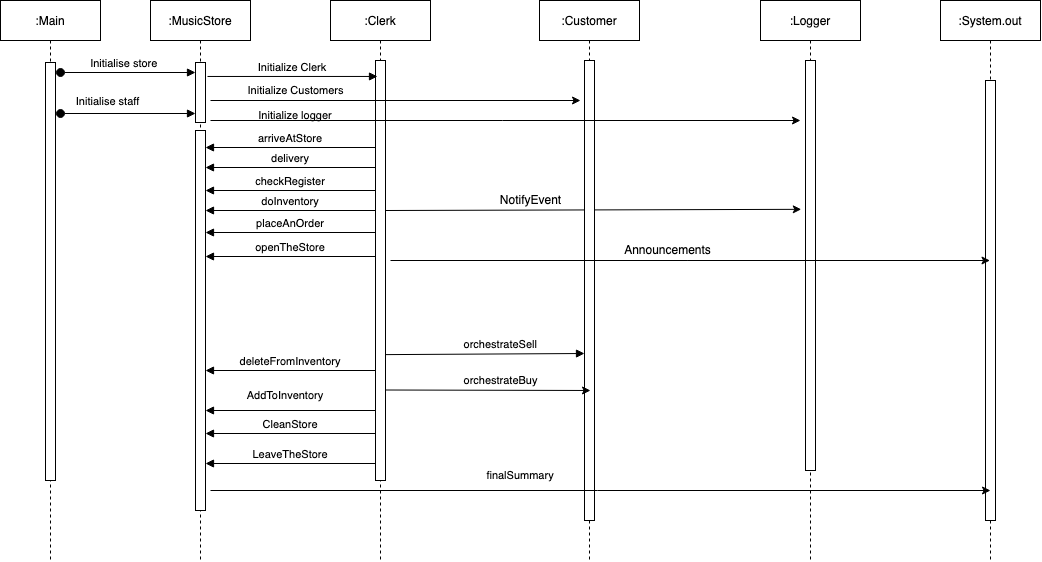

The diagram above was exported from draw.io. Its source (the exported page's mxGraphModel, read from the mxfile embedded in the PNG):
<mxGraphModel dx="1483" dy="800" grid="1" gridSize="10" guides="1" tooltips="1" connect="1" arrows="1" fold="1" page="1" pageScale="1" pageWidth="1654" pageHeight="2336" math="0" shadow="0">
  <root>
    <mxCell id="6q90Y4U-0vdlahY8mU5t-0" />
    <mxCell id="6q90Y4U-0vdlahY8mU5t-1" parent="6q90Y4U-0vdlahY8mU5t-0" />
    <mxCell id="840ubHiLhxjiNhBQdhfO-0" value=":MusicStore" style="shape=umlLifeline;perimeter=lifelinePerimeter;container=1;collapsible=0;recursiveResize=0;rounded=0;shadow=0;strokeWidth=1;" parent="6q90Y4U-0vdlahY8mU5t-1" vertex="1">
      <mxGeometry x="310" y="80" width="100" height="560" as="geometry" />
    </mxCell>
    <mxCell id="840ubHiLhxjiNhBQdhfO-1" value="" style="points=[];perimeter=orthogonalPerimeter;rounded=0;shadow=0;strokeWidth=1;" parent="840ubHiLhxjiNhBQdhfO-0" vertex="1">
      <mxGeometry x="45" y="62" width="10" height="60" as="geometry" />
    </mxCell>
    <mxCell id="840ubHiLhxjiNhBQdhfO-2" value="Initialise store" style="verticalAlign=bottom;startArrow=oval;endArrow=block;startSize=8;shadow=0;strokeWidth=1;" parent="840ubHiLhxjiNhBQdhfO-0" edge="1">
      <mxGeometry x="-0.0588" relative="1" as="geometry">
        <mxPoint x="-90" y="72" as="sourcePoint" />
        <mxPoint x="45" y="72" as="targetPoint" />
        <mxPoint as="offset" />
      </mxGeometry>
    </mxCell>
    <mxCell id="840ubHiLhxjiNhBQdhfO-3" value="" style="points=[];perimeter=orthogonalPerimeter;rounded=0;shadow=0;strokeWidth=1;" parent="840ubHiLhxjiNhBQdhfO-0" vertex="1">
      <mxGeometry x="45" y="130" width="10" height="380" as="geometry" />
    </mxCell>
    <mxCell id="840ubHiLhxjiNhBQdhfO-4" value=":Clerk" style="shape=umlLifeline;perimeter=lifelinePerimeter;container=1;collapsible=0;recursiveResize=0;rounded=0;shadow=0;strokeWidth=1;" parent="6q90Y4U-0vdlahY8mU5t-1" vertex="1">
      <mxGeometry x="490" y="80" width="100" height="560" as="geometry" />
    </mxCell>
    <mxCell id="840ubHiLhxjiNhBQdhfO-5" value="" style="points=[];perimeter=orthogonalPerimeter;rounded=0;shadow=0;strokeWidth=1;" parent="840ubHiLhxjiNhBQdhfO-4" vertex="1">
      <mxGeometry x="45" y="60" width="10" height="420" as="geometry" />
    </mxCell>
    <mxCell id="dgzg9ve3LAG9SE8TrK2F-7" value="doInventory" style="verticalAlign=bottom;endArrow=block;entryX=1;entryY=0;shadow=0;strokeWidth=1;" parent="840ubHiLhxjiNhBQdhfO-4" edge="1">
      <mxGeometry relative="1" as="geometry">
        <mxPoint x="45" y="210.00000000000006" as="sourcePoint" />
        <mxPoint x="-125" y="210.00000000000006" as="targetPoint" />
      </mxGeometry>
    </mxCell>
    <mxCell id="eN4Q4exkN6B7lFr_AqVx-21" value="" style="endArrow=classic;html=1;rounded=0;fontSize=11;entryX=-0.425;entryY=0.363;entryDx=0;entryDy=0;entryPerimeter=0;" edge="1" parent="840ubHiLhxjiNhBQdhfO-4" target="dgzg9ve3LAG9SE8TrK2F-3">
      <mxGeometry width="50" height="50" relative="1" as="geometry">
        <mxPoint x="55" y="210" as="sourcePoint" />
        <mxPoint x="105" y="160" as="targetPoint" />
      </mxGeometry>
    </mxCell>
    <mxCell id="840ubHiLhxjiNhBQdhfO-7" value="Initialize Clerk" style="verticalAlign=bottom;endArrow=block;shadow=0;strokeWidth=1;entryX=0.2;entryY=0.038;entryDx=0;entryDy=0;entryPerimeter=0;exitX=1.2;exitY=0.233;exitDx=0;exitDy=0;exitPerimeter=0;" parent="6q90Y4U-0vdlahY8mU5t-1" target="840ubHiLhxjiNhBQdhfO-5" edge="1" source="840ubHiLhxjiNhBQdhfO-1">
      <mxGeometry relative="1" as="geometry">
        <mxPoint x="365" y="173" as="sourcePoint" />
        <mxPoint x="540" y="173" as="targetPoint" />
      </mxGeometry>
    </mxCell>
    <mxCell id="840ubHiLhxjiNhBQdhfO-8" value="arriveAtStore" style="verticalAlign=bottom;endArrow=block;entryX=1;entryY=0;shadow=0;strokeWidth=1;" parent="6q90Y4U-0vdlahY8mU5t-1" edge="1">
      <mxGeometry relative="1" as="geometry">
        <mxPoint x="535" y="227.00000000000006" as="sourcePoint" />
        <mxPoint x="365" y="227.00000000000006" as="targetPoint" />
      </mxGeometry>
    </mxCell>
    <mxCell id="dgzg9ve3LAG9SE8TrK2F-0" value=":Customer" style="shape=umlLifeline;perimeter=lifelinePerimeter;container=1;collapsible=0;recursiveResize=0;rounded=0;shadow=0;strokeWidth=1;" parent="6q90Y4U-0vdlahY8mU5t-1" vertex="1">
      <mxGeometry x="699" y="80" width="100" height="560" as="geometry" />
    </mxCell>
    <mxCell id="dgzg9ve3LAG9SE8TrK2F-1" value="" style="points=[];perimeter=orthogonalPerimeter;rounded=0;shadow=0;strokeWidth=1;" parent="dgzg9ve3LAG9SE8TrK2F-0" vertex="1">
      <mxGeometry x="45" y="60" width="10" height="460" as="geometry" />
    </mxCell>
    <mxCell id="dgzg9ve3LAG9SE8TrK2F-13" value="orchestrateSell" style="verticalAlign=bottom;endArrow=none;entryX=1;entryY=0;shadow=0;strokeWidth=1;startArrow=block;startFill=1;exitX=-0.017;exitY=0.216;exitDx=0;exitDy=0;exitPerimeter=0;endFill=0;" edge="1" parent="dgzg9ve3LAG9SE8TrK2F-0">
      <mxGeometry x="-0.1568" relative="1" as="geometry">
        <mxPoint x="44.999999999999886" y="353" as="sourcePoint" />
        <mxPoint x="-153.82999999999998" y="354.12" as="targetPoint" />
        <mxPoint as="offset" />
      </mxGeometry>
    </mxCell>
    <mxCell id="eN4Q4exkN6B7lFr_AqVx-17" value="" style="endArrow=classic;html=1;rounded=0;fontSize=11;" edge="1" parent="dgzg9ve3LAG9SE8TrK2F-0">
      <mxGeometry width="50" height="50" relative="1" as="geometry">
        <mxPoint x="-329" y="120" as="sourcePoint" />
        <mxPoint x="261" y="120" as="targetPoint" />
      </mxGeometry>
    </mxCell>
    <mxCell id="dgzg9ve3LAG9SE8TrK2F-2" value=":Logger" style="shape=umlLifeline;perimeter=lifelinePerimeter;container=1;collapsible=0;recursiveResize=0;rounded=0;shadow=0;strokeWidth=1;" parent="6q90Y4U-0vdlahY8mU5t-1" vertex="1">
      <mxGeometry x="920" y="80" width="100" height="560" as="geometry" />
    </mxCell>
    <mxCell id="dgzg9ve3LAG9SE8TrK2F-3" value="" style="points=[];perimeter=orthogonalPerimeter;rounded=0;shadow=0;strokeWidth=1;" parent="dgzg9ve3LAG9SE8TrK2F-2" vertex="1">
      <mxGeometry x="45" y="60" width="10" height="410" as="geometry" />
    </mxCell>
    <mxCell id="dgzg9ve3LAG9SE8TrK2F-4" value="Initialise staff" style="verticalAlign=bottom;startArrow=oval;endArrow=block;startSize=8;shadow=0;strokeWidth=1;" parent="6q90Y4U-0vdlahY8mU5t-1" edge="1">
      <mxGeometry x="-0.2941" y="3" relative="1" as="geometry">
        <mxPoint x="220" y="193" as="sourcePoint" />
        <mxPoint x="355" y="193" as="targetPoint" />
        <mxPoint as="offset" />
      </mxGeometry>
    </mxCell>
    <mxCell id="dgzg9ve3LAG9SE8TrK2F-5" value="delivery" style="verticalAlign=bottom;endArrow=block;entryX=1;entryY=0;shadow=0;strokeWidth=1;" parent="6q90Y4U-0vdlahY8mU5t-1" edge="1">
      <mxGeometry relative="1" as="geometry">
        <mxPoint x="535" y="247.00000000000006" as="sourcePoint" />
        <mxPoint x="365" y="247.00000000000006" as="targetPoint" />
      </mxGeometry>
    </mxCell>
    <mxCell id="dgzg9ve3LAG9SE8TrK2F-6" value="checkRegister" style="verticalAlign=bottom;endArrow=block;entryX=1;entryY=0;shadow=0;strokeWidth=1;" parent="6q90Y4U-0vdlahY8mU5t-1" edge="1">
      <mxGeometry relative="1" as="geometry">
        <mxPoint x="535" y="270.00000000000006" as="sourcePoint" />
        <mxPoint x="365" y="270.00000000000006" as="targetPoint" />
      </mxGeometry>
    </mxCell>
    <mxCell id="dgzg9ve3LAG9SE8TrK2F-8" value="placeAnOrder" style="verticalAlign=bottom;endArrow=block;entryX=1;entryY=0;shadow=0;strokeWidth=1;" parent="6q90Y4U-0vdlahY8mU5t-1" edge="1">
      <mxGeometry relative="1" as="geometry">
        <mxPoint x="535" y="312.00000000000006" as="sourcePoint" />
        <mxPoint x="365" y="312.00000000000006" as="targetPoint" />
      </mxGeometry>
    </mxCell>
    <mxCell id="dgzg9ve3LAG9SE8TrK2F-9" value="openTheStore" style="verticalAlign=bottom;endArrow=block;entryX=1;entryY=0;shadow=0;strokeWidth=1;" parent="6q90Y4U-0vdlahY8mU5t-1" edge="1">
      <mxGeometry relative="1" as="geometry">
        <mxPoint x="535" y="336.00000000000006" as="sourcePoint" />
        <mxPoint x="365" y="336.00000000000006" as="targetPoint" />
      </mxGeometry>
    </mxCell>
    <mxCell id="dgzg9ve3LAG9SE8TrK2F-17" value="deleteFromInventory" style="verticalAlign=bottom;endArrow=block;entryX=1;entryY=0;shadow=0;strokeWidth=1;" edge="1" parent="6q90Y4U-0vdlahY8mU5t-1">
      <mxGeometry relative="1" as="geometry">
        <mxPoint x="535" y="450" as="sourcePoint" />
        <mxPoint x="365" y="450" as="targetPoint" />
      </mxGeometry>
    </mxCell>
    <mxCell id="dgzg9ve3LAG9SE8TrK2F-18" value="CleanStore" style="verticalAlign=bottom;endArrow=block;entryX=1;entryY=0;shadow=0;strokeWidth=1;" edge="1" parent="6q90Y4U-0vdlahY8mU5t-1">
      <mxGeometry relative="1" as="geometry">
        <mxPoint x="535" y="513" as="sourcePoint" />
        <mxPoint x="365" y="513" as="targetPoint" />
      </mxGeometry>
    </mxCell>
    <mxCell id="dgzg9ve3LAG9SE8TrK2F-19" value="LeaveTheStore" style="verticalAlign=bottom;endArrow=block;entryX=1;entryY=0;shadow=0;strokeWidth=1;" edge="1" parent="6q90Y4U-0vdlahY8mU5t-1">
      <mxGeometry relative="1" as="geometry">
        <mxPoint x="535" y="543" as="sourcePoint" />
        <mxPoint x="365" y="543" as="targetPoint" />
      </mxGeometry>
    </mxCell>
    <mxCell id="eN4Q4exkN6B7lFr_AqVx-0" value="" style="endArrow=classic;html=1;rounded=0;" edge="1" parent="6q90Y4U-0vdlahY8mU5t-1">
      <mxGeometry width="50" height="50" relative="1" as="geometry">
        <mxPoint x="545" y="469.5" as="sourcePoint" />
        <mxPoint x="750" y="470" as="targetPoint" />
      </mxGeometry>
    </mxCell>
    <mxCell id="eN4Q4exkN6B7lFr_AqVx-1" value="" style="verticalAlign=bottom;endArrow=block;entryX=1;entryY=0;shadow=0;strokeWidth=1;" edge="1" parent="6q90Y4U-0vdlahY8mU5t-1">
      <mxGeometry y="20" relative="1" as="geometry">
        <mxPoint x="535" y="490" as="sourcePoint" />
        <mxPoint x="365" y="490" as="targetPoint" />
        <mxPoint as="offset" />
      </mxGeometry>
    </mxCell>
    <mxCell id="eN4Q4exkN6B7lFr_AqVx-3" value="&lt;font style=&quot;font-size: 11px&quot;&gt;orchestrateBuy&lt;/font&gt;" style="text;html=1;align=center;verticalAlign=middle;resizable=0;points=[];autosize=1;strokeColor=none;fillColor=none;" vertex="1" parent="6q90Y4U-0vdlahY8mU5t-1">
      <mxGeometry x="615" y="450" width="90" height="20" as="geometry" />
    </mxCell>
    <mxCell id="eN4Q4exkN6B7lFr_AqVx-4" value="&lt;font style=&quot;font-size: 11px&quot;&gt;AddToInventory&lt;/font&gt;" style="text;html=1;strokeColor=none;fillColor=none;align=center;verticalAlign=middle;whiteSpace=wrap;rounded=0;" vertex="1" parent="6q90Y4U-0vdlahY8mU5t-1">
      <mxGeometry x="390" y="460" width="110" height="30" as="geometry" />
    </mxCell>
    <mxCell id="kAOCvKbKh_R8GBv-Zti3-2" value=":Main" style="shape=umlLifeline;perimeter=lifelinePerimeter;container=1;collapsible=0;recursiveResize=0;rounded=0;shadow=0;strokeWidth=1;" vertex="1" parent="6q90Y4U-0vdlahY8mU5t-1">
      <mxGeometry x="160" y="80" width="100" height="560" as="geometry" />
    </mxCell>
    <mxCell id="kAOCvKbKh_R8GBv-Zti3-3" value="" style="points=[];perimeter=orthogonalPerimeter;rounded=0;shadow=0;strokeWidth=1;" vertex="1" parent="kAOCvKbKh_R8GBv-Zti3-2">
      <mxGeometry x="45" y="62" width="10" height="418" as="geometry" />
    </mxCell>
    <mxCell id="kAOCvKbKh_R8GBv-Zti3-6" value=":System.out" style="shape=umlLifeline;perimeter=lifelinePerimeter;container=1;collapsible=0;recursiveResize=0;rounded=0;shadow=0;strokeWidth=1;" vertex="1" parent="6q90Y4U-0vdlahY8mU5t-1">
      <mxGeometry x="1100" y="80" width="100" height="560" as="geometry" />
    </mxCell>
    <mxCell id="kAOCvKbKh_R8GBv-Zti3-7" value="" style="points=[];perimeter=orthogonalPerimeter;rounded=0;shadow=0;strokeWidth=1;" vertex="1" parent="kAOCvKbKh_R8GBv-Zti3-6">
      <mxGeometry x="45" y="80" width="10" height="440" as="geometry" />
    </mxCell>
    <mxCell id="kAOCvKbKh_R8GBv-Zti3-8" value="" style="endArrow=classic;html=1;rounded=0;" edge="1" parent="6q90Y4U-0vdlahY8mU5t-1" target="kAOCvKbKh_R8GBv-Zti3-6">
      <mxGeometry width="50" height="50" relative="1" as="geometry">
        <mxPoint x="550" y="340" as="sourcePoint" />
        <mxPoint x="640" y="310" as="targetPoint" />
        <Array as="points" />
      </mxGeometry>
    </mxCell>
    <mxCell id="kAOCvKbKh_R8GBv-Zti3-13" value="Announcements" style="text;html=1;align=center;verticalAlign=middle;resizable=0;points=[];autosize=1;strokeColor=none;fillColor=none;" vertex="1" parent="6q90Y4U-0vdlahY8mU5t-1">
      <mxGeometry x="777" y="320" width="100" height="20" as="geometry" />
    </mxCell>
    <mxCell id="eN4Q4exkN6B7lFr_AqVx-15" value="Initialize Customers" style="text;html=1;align=center;verticalAlign=middle;resizable=0;points=[];autosize=1;strokeColor=none;fillColor=none;fontSize=11;" vertex="1" parent="6q90Y4U-0vdlahY8mU5t-1">
      <mxGeometry x="400" y="160" width="110" height="20" as="geometry" />
    </mxCell>
    <mxCell id="eN4Q4exkN6B7lFr_AqVx-13" value="" style="endArrow=classic;html=1;rounded=0;fontSize=11;" edge="1" parent="6q90Y4U-0vdlahY8mU5t-1">
      <mxGeometry width="50" height="50" relative="1" as="geometry">
        <mxPoint x="370" y="180" as="sourcePoint" />
        <mxPoint x="740" y="180" as="targetPoint" />
      </mxGeometry>
    </mxCell>
    <mxCell id="eN4Q4exkN6B7lFr_AqVx-20" value="Initialize logger" style="text;html=1;strokeColor=none;fillColor=none;align=center;verticalAlign=middle;whiteSpace=wrap;rounded=0;fontSize=11;" vertex="1" parent="6q90Y4U-0vdlahY8mU5t-1">
      <mxGeometry x="410" y="180" width="90" height="30" as="geometry" />
    </mxCell>
    <mxCell id="kAOCvKbKh_R8GBv-Zti3-12" value="NotifyEvent" style="text;html=1;align=center;verticalAlign=middle;resizable=0;points=[];autosize=1;strokeColor=none;fillColor=none;" vertex="1" parent="6q90Y4U-0vdlahY8mU5t-1">
      <mxGeometry x="650" y="270" width="80" height="20" as="geometry" />
    </mxCell>
    <mxCell id="eN4Q4exkN6B7lFr_AqVx-23" value="finalSummary" style="text;html=1;strokeColor=none;fillColor=none;align=center;verticalAlign=middle;whiteSpace=wrap;rounded=0;fontSize=11;" vertex="1" parent="6q90Y4U-0vdlahY8mU5t-1">
      <mxGeometry x="650" y="540" width="60" height="30" as="geometry" />
    </mxCell>
    <mxCell id="eN4Q4exkN6B7lFr_AqVx-22" value="" style="endArrow=classic;html=1;rounded=0;fontSize=11;" edge="1" parent="6q90Y4U-0vdlahY8mU5t-1">
      <mxGeometry width="50" height="50" relative="1" as="geometry">
        <mxPoint x="370" y="570" as="sourcePoint" />
        <mxPoint x="1150" y="570" as="targetPoint" />
      </mxGeometry>
    </mxCell>
  </root>
</mxGraphModel>